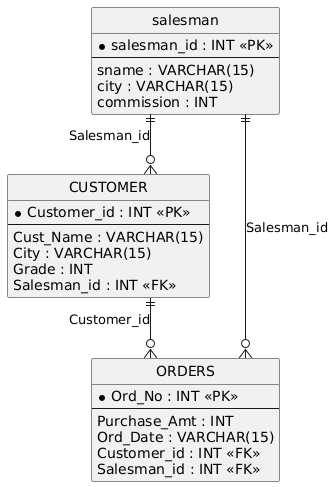

The diagram above was rendered by PlantUML. Its source (embedded in the PNG):
@startuml
hide circle
skinparam linetype ortho

entity "salesman" as salesman {
  * salesman_id : INT <<PK>>
  --
  sname : VARCHAR(15)
  city : VARCHAR(15)
  commission : INT
}

entity "CUSTOMER" as CUSTOMER {
  * Customer_id : INT <<PK>>
  --
  Cust_Name : VARCHAR(15)
  City : VARCHAR(15)
  Grade : INT
  Salesman_id : INT <<FK>>
}

entity "ORDERS" as ORDERS {
  * Ord_No : INT <<PK>>
  --
  Purchase_Amt : INT
  Ord_Date : VARCHAR(15)
  Customer_id : INT <<FK>>
  Salesman_id : INT <<FK>>
}

salesman ||--o{ CUSTOMER : "Salesman_id"
salesman ||--o{ ORDERS : "Salesman_id"
CUSTOMER ||--o{ ORDERS : "Customer_id"
@enduml